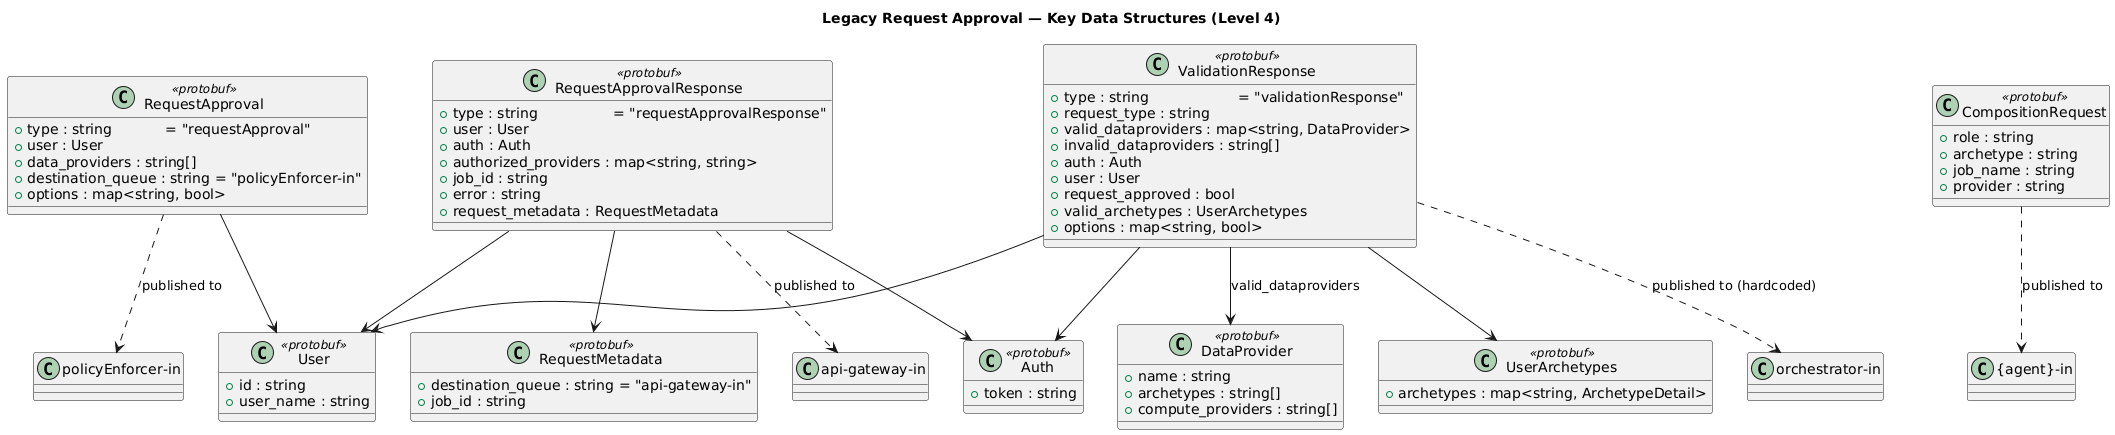

The diagram above was rendered by PlantUML. Its source (embedded in the PNG):
@startuml C4_Level4_Code

title Legacy Request Approval — Key Data Structures (Level 4)

class RequestApproval <<protobuf>> {
  +type : string            = "requestApproval"
  +user : User
  +data_providers : string[]
  +destination_queue : string = "policyEnforcer-in"
  +options : map<string, bool>
}

class ValidationResponse <<protobuf>> {
  +type : string                    = "validationResponse"
  +request_type : string
  +valid_dataproviders : map<string, DataProvider>
  +invalid_dataproviders : string[]
  +auth : Auth
  +user : User
  +request_approved : bool
  +valid_archetypes : UserArchetypes
  +options : map<string, bool>
}

class RequestApprovalResponse <<protobuf>> {
  +type : string                 = "requestApprovalResponse"
  +user : User
  +auth : Auth
  +authorized_providers : map<string, string>
  +job_id : string
  +error : string
  +request_metadata : RequestMetadata
}

class CompositionRequest <<protobuf>> {
  +role : string
  +archetype : string
  +job_name : string
  +provider : string
}

class User <<protobuf>> {
  +id : string
  +user_name : string
}

class Auth <<protobuf>> {
  +token : string
}

class DataProvider <<protobuf>> {
  +name : string
  +archetypes : string[]
  +compute_providers : string[]
}

class UserArchetypes <<protobuf>> {
  +archetypes : map<string, ArchetypeDetail>
}

class RequestMetadata <<protobuf>> {
  +destination_queue : string = "api-gateway-in"
  +job_id : string
}

RequestApproval --> User
RequestApproval ..> "policyEnforcer-in" : published to

ValidationResponse --> User
ValidationResponse --> Auth
ValidationResponse --> DataProvider : valid_dataproviders
ValidationResponse --> UserArchetypes
ValidationResponse ..> "orchestrator-in" : published to (hardcoded)

RequestApprovalResponse --> User
RequestApprovalResponse --> Auth
RequestApprovalResponse --> RequestMetadata
RequestApprovalResponse ..> "api-gateway-in" : published to

CompositionRequest ..> "{agent}-in" : published to

@enduml